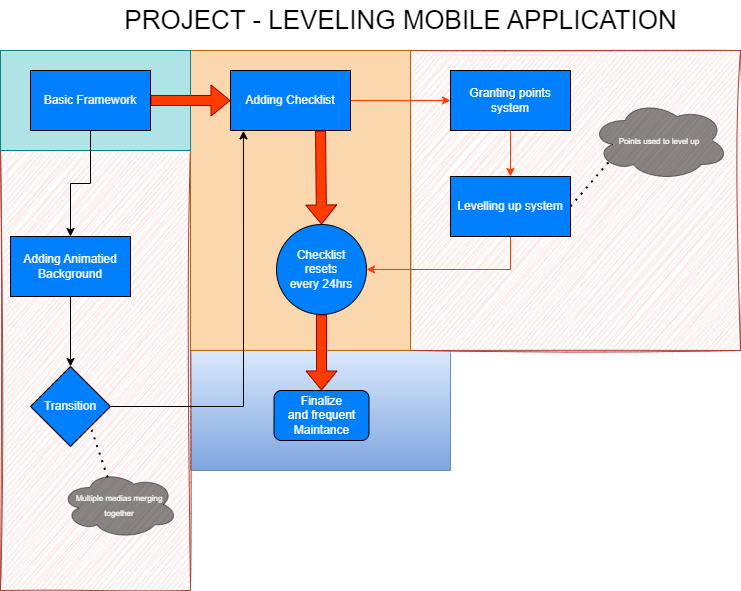

The diagram above was exported from draw.io. Its source (the exported page's mxGraphModel, read from the mxfile embedded in the PNG):
<mxGraphModel dx="1161" dy="664" grid="1" gridSize="10" guides="1" tooltips="1" connect="1" arrows="1" fold="1" page="1" pageScale="1" pageWidth="827" pageHeight="1169" math="0" shadow="0">
  <root>
    <mxCell id="0" />
    <mxCell id="1" parent="0" />
    <mxCell id="u0YiNOp7J-Qp91mdQ01F-55" value="" style="rounded=0;whiteSpace=wrap;html=1;fillColor=#dae8fc;strokeColor=#6c8ebf;gradientColor=#7ea6e0;glass=0;shadow=0;" vertex="1" parent="1">
      <mxGeometry x="210" y="540" width="260" height="120" as="geometry" />
    </mxCell>
    <mxCell id="u0YiNOp7J-Qp91mdQ01F-54" value="" style="rounded=0;whiteSpace=wrap;html=1;fillColor=#fad9d5;strokeColor=#ae4132;sketch=1;curveFitting=1;jiggle=2;" vertex="1" parent="1">
      <mxGeometry x="20" y="336" width="190" height="444" as="geometry" />
    </mxCell>
    <mxCell id="u0YiNOp7J-Qp91mdQ01F-53" value="" style="rounded=0;whiteSpace=wrap;html=1;fillColor=#fad9d5;strokeColor=#ae4132;sketch=1;curveFitting=1;jiggle=2;" vertex="1" parent="1">
      <mxGeometry x="430" y="240" width="330" height="300" as="geometry" />
    </mxCell>
    <mxCell id="u0YiNOp7J-Qp91mdQ01F-52" value="" style="rounded=0;whiteSpace=wrap;html=1;fillColor=#fad7ac;strokeColor=#b46504;" vertex="1" parent="1">
      <mxGeometry x="210" y="240" width="220" height="300" as="geometry" />
    </mxCell>
    <mxCell id="u0YiNOp7J-Qp91mdQ01F-51" value="" style="rounded=0;whiteSpace=wrap;html=1;fillColor=#b0e3e6;strokeColor=#0e8088;" vertex="1" parent="1">
      <mxGeometry x="20" y="240" width="190" height="100" as="geometry" />
    </mxCell>
    <mxCell id="u0YiNOp7J-Qp91mdQ01F-10" value="" style="edgeStyle=orthogonalEdgeStyle;rounded=0;orthogonalLoop=1;jettySize=auto;html=1;exitX=0.5;exitY=1;exitDx=0;exitDy=0;" edge="1" parent="1" source="u0YiNOp7J-Qp91mdQ01F-1" target="u0YiNOp7J-Qp91mdQ01F-9">
      <mxGeometry relative="1" as="geometry" />
    </mxCell>
    <mxCell id="u0YiNOp7J-Qp91mdQ01F-1" value="&lt;font color=&quot;#f7f7f7&quot;&gt;Basic Framework&lt;/font&gt;" style="rounded=0;whiteSpace=wrap;html=1;fillColor=#0080FF;" vertex="1" parent="1">
      <mxGeometry x="50" y="260" width="120" height="60" as="geometry" />
    </mxCell>
    <mxCell id="u0YiNOp7J-Qp91mdQ01F-8" value="&lt;font style=&quot;font-size: 26px;&quot;&gt;PROJECT - LEVELING MOBILE APPLICATION&lt;/font&gt;" style="text;html=1;align=center;verticalAlign=middle;resizable=0;points=[];autosize=1;strokeColor=none;fillColor=none;" vertex="1" parent="1">
      <mxGeometry x="130" y="190" width="580" height="40" as="geometry" />
    </mxCell>
    <mxCell id="u0YiNOp7J-Qp91mdQ01F-37" value="" style="edgeStyle=orthogonalEdgeStyle;rounded=0;orthogonalLoop=1;jettySize=auto;html=1;" edge="1" parent="1" source="u0YiNOp7J-Qp91mdQ01F-9" target="u0YiNOp7J-Qp91mdQ01F-36">
      <mxGeometry relative="1" as="geometry" />
    </mxCell>
    <mxCell id="u0YiNOp7J-Qp91mdQ01F-9" value="&lt;font color=&quot;#fafafa&quot;&gt;Adding Animatied Background&lt;/font&gt;" style="whiteSpace=wrap;html=1;fillColor=#0080FF;rounded=0;" vertex="1" parent="1">
      <mxGeometry x="30" y="426" width="120" height="60" as="geometry" />
    </mxCell>
    <mxCell id="u0YiNOp7J-Qp91mdQ01F-20" value="" style="endArrow=none;dashed=1;html=1;dashPattern=1 3;strokeWidth=2;rounded=0;entryX=1;entryY=1;entryDx=0;entryDy=0;exitX=0.4;exitY=0.1;exitDx=0;exitDy=0;exitPerimeter=0;" edge="1" parent="1" source="u0YiNOp7J-Qp91mdQ01F-18" target="u0YiNOp7J-Qp91mdQ01F-36">
      <mxGeometry width="50" height="50" relative="1" as="geometry">
        <mxPoint x="190" y="530" as="sourcePoint" />
        <mxPoint x="106.005" y="588.6659999999999" as="targetPoint" />
      </mxGeometry>
    </mxCell>
    <mxCell id="u0YiNOp7J-Qp91mdQ01F-21" value="&lt;font color=&quot;#fafafa&quot;&gt;Adding Checklist&lt;/font&gt;" style="whiteSpace=wrap;html=1;fillColor=#0080FF;rounded=0;" vertex="1" parent="1">
      <mxGeometry x="250.005" y="260" width="120" height="60" as="geometry" />
    </mxCell>
    <mxCell id="u0YiNOp7J-Qp91mdQ01F-26" value="" style="edgeStyle=orthogonalEdgeStyle;rounded=0;orthogonalLoop=1;jettySize=auto;html=1;strokeColor=#FF3C00;" edge="1" parent="1" source="u0YiNOp7J-Qp91mdQ01F-23" target="u0YiNOp7J-Qp91mdQ01F-25">
      <mxGeometry relative="1" as="geometry" />
    </mxCell>
    <mxCell id="u0YiNOp7J-Qp91mdQ01F-23" value="&lt;font color=&quot;#fafafa&quot;&gt;Granting points system&lt;/font&gt;" style="whiteSpace=wrap;html=1;fillColor=#0080FF;rounded=0;" vertex="1" parent="1">
      <mxGeometry x="470.005" y="260" width="120" height="60" as="geometry" />
    </mxCell>
    <mxCell id="u0YiNOp7J-Qp91mdQ01F-29" value="" style="edgeStyle=orthogonalEdgeStyle;rounded=0;orthogonalLoop=1;jettySize=auto;html=1;strokeColor=#FF3C00;entryX=1;entryY=0.5;entryDx=0;entryDy=0;exitX=0.5;exitY=1;exitDx=0;exitDy=0;" edge="1" parent="1" source="u0YiNOp7J-Qp91mdQ01F-25" target="u0YiNOp7J-Qp91mdQ01F-28">
      <mxGeometry relative="1" as="geometry">
        <mxPoint x="590" y="490" as="targetPoint" />
      </mxGeometry>
    </mxCell>
    <mxCell id="u0YiNOp7J-Qp91mdQ01F-25" value="&lt;font color=&quot;#fafafa&quot;&gt;Levelling up system&lt;/font&gt;" style="whiteSpace=wrap;html=1;fillColor=#0080FF;rounded=0;" vertex="1" parent="1">
      <mxGeometry x="470.0049999999999" y="366" width="120" height="60" as="geometry" />
    </mxCell>
    <mxCell id="u0YiNOp7J-Qp91mdQ01F-27" value="&lt;font style=&quot;font-size: 8px;&quot; color=&quot;#fafafa&quot;&gt;Points used to level up&lt;/font&gt;" style="ellipse;shape=cloud;whiteSpace=wrap;html=1;fillColor=#0F0F0F;opacity=50;" vertex="1" parent="1">
      <mxGeometry x="610" y="290" width="138.46" height="80" as="geometry" />
    </mxCell>
    <mxCell id="u0YiNOp7J-Qp91mdQ01F-28" value="&lt;font color=&quot;#fafafa&quot;&gt;Checklist&lt;br&gt;resets&lt;br&gt;every 24hrs&lt;/font&gt;" style="ellipse;whiteSpace=wrap;html=1;fillColor=#0080FF;rounded=0;" vertex="1" parent="1">
      <mxGeometry x="296.01" y="414" width="90" height="90" as="geometry" />
    </mxCell>
    <mxCell id="u0YiNOp7J-Qp91mdQ01F-30" value="" style="endArrow=none;dashed=1;html=1;dashPattern=1 3;strokeWidth=2;rounded=0;entryX=0.13;entryY=0.77;entryDx=0;entryDy=0;entryPerimeter=0;exitX=1;exitY=0.5;exitDx=0;exitDy=0;" edge="1" parent="1" source="u0YiNOp7J-Qp91mdQ01F-25" target="u0YiNOp7J-Qp91mdQ01F-27">
      <mxGeometry width="50" height="50" relative="1" as="geometry">
        <mxPoint x="557.5" y="865" as="sourcePoint" />
        <mxPoint x="627.5" y="745" as="targetPoint" />
      </mxGeometry>
    </mxCell>
    <mxCell id="u0YiNOp7J-Qp91mdQ01F-31" value="&lt;font color=&quot;#ffffff&quot;&gt;Finalize&lt;br&gt;and frequent&lt;br&gt;Maintance&lt;br&gt;&lt;/font&gt;" style="whiteSpace=wrap;html=1;fillColor=#0080FF;rounded=1;" vertex="1" parent="1">
      <mxGeometry x="293.51" y="580" width="95" height="50" as="geometry" />
    </mxCell>
    <mxCell id="u0YiNOp7J-Qp91mdQ01F-33" value="" style="shape=flexArrow;endArrow=classic;html=1;rounded=0;exitX=1;exitY=0.5;exitDx=0;exitDy=0;fillColor=#FF3C00;strokeColor=#930101;entryX=0;entryY=0.5;entryDx=0;entryDy=0;" edge="1" parent="1" source="u0YiNOp7J-Qp91mdQ01F-1" target="u0YiNOp7J-Qp91mdQ01F-21">
      <mxGeometry width="50" height="50" relative="1" as="geometry">
        <mxPoint x="210" y="380" as="sourcePoint" />
        <mxPoint x="400" y="290" as="targetPoint" />
      </mxGeometry>
    </mxCell>
    <mxCell id="u0YiNOp7J-Qp91mdQ01F-35" value="" style="shape=flexArrow;endArrow=classic;html=1;rounded=0;fillColor=#FF3C00;strokeColor=#930101;exitX=0.75;exitY=1;exitDx=0;exitDy=0;entryX=0.5;entryY=0;entryDx=0;entryDy=0;" edge="1" parent="1" source="u0YiNOp7J-Qp91mdQ01F-21" target="u0YiNOp7J-Qp91mdQ01F-28">
      <mxGeometry width="50" height="50" relative="1" as="geometry">
        <mxPoint x="480" y="330" as="sourcePoint" />
        <mxPoint x="430" y="460" as="targetPoint" />
      </mxGeometry>
    </mxCell>
    <mxCell id="u0YiNOp7J-Qp91mdQ01F-36" value="&lt;font color=&quot;#fcfcfc&quot;&gt;Transition&lt;/font&gt;" style="rhombus;whiteSpace=wrap;html=1;fillColor=#0080FF;rounded=0;" vertex="1" parent="1">
      <mxGeometry x="50" y="556" width="80" height="80" as="geometry" />
    </mxCell>
    <mxCell id="u0YiNOp7J-Qp91mdQ01F-42" value="" style="edgeStyle=orthogonalEdgeStyle;rounded=0;orthogonalLoop=1;jettySize=auto;html=1;strokeColor=#FF3C00;exitX=1;exitY=0.5;exitDx=0;exitDy=0;entryX=0;entryY=0.5;entryDx=0;entryDy=0;" edge="1" parent="1" source="u0YiNOp7J-Qp91mdQ01F-21" target="u0YiNOp7J-Qp91mdQ01F-23">
      <mxGeometry relative="1" as="geometry">
        <mxPoint x="700" y="619" as="sourcePoint" />
        <mxPoint x="530" y="290" as="targetPoint" />
      </mxGeometry>
    </mxCell>
    <mxCell id="u0YiNOp7J-Qp91mdQ01F-45" value="" style="edgeStyle=orthogonalEdgeStyle;rounded=0;orthogonalLoop=1;jettySize=auto;html=1;exitX=1;exitY=0.5;exitDx=0;exitDy=0;entryX=0.108;entryY=1.006;entryDx=0;entryDy=0;entryPerimeter=0;" edge="1" parent="1" source="u0YiNOp7J-Qp91mdQ01F-36" target="u0YiNOp7J-Qp91mdQ01F-21">
      <mxGeometry relative="1" as="geometry">
        <mxPoint x="330" y="356" as="sourcePoint" />
        <mxPoint x="330" y="426" as="targetPoint" />
      </mxGeometry>
    </mxCell>
    <mxCell id="u0YiNOp7J-Qp91mdQ01F-46" value="" style="shape=flexArrow;endArrow=classic;html=1;rounded=0;fillColor=#FF3C00;strokeColor=#930101;exitX=0.5;exitY=1;exitDx=0;exitDy=0;entryX=0.5;entryY=0;entryDx=0;entryDy=0;" edge="1" parent="1" source="u0YiNOp7J-Qp91mdQ01F-28" target="u0YiNOp7J-Qp91mdQ01F-31">
      <mxGeometry width="50" height="50" relative="1" as="geometry">
        <mxPoint x="480.01" y="491" as="sourcePoint" />
        <mxPoint x="481.01" y="585" as="targetPoint" />
      </mxGeometry>
    </mxCell>
    <mxCell id="u0YiNOp7J-Qp91mdQ01F-18" value="&lt;font style=&quot;font-size: 8px;&quot; color=&quot;#fafafa&quot;&gt;Multiple medias merging together&lt;/font&gt;" style="ellipse;shape=cloud;whiteSpace=wrap;html=1;fillColor=#0F0F0F;opacity=50;" vertex="1" parent="1">
      <mxGeometry x="80" y="660" width="117.69" height="68" as="geometry" />
    </mxCell>
  </root>
</mxGraphModel>